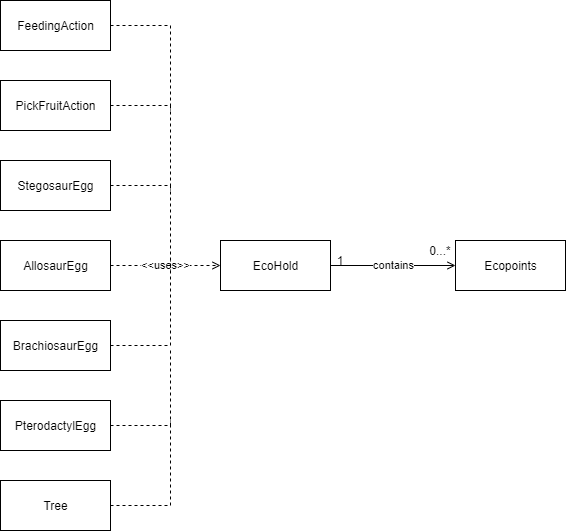

The diagram above was exported from draw.io. Its source (the exported page's mxGraphModel, read from the mxfile embedded in the PNG):
<mxGraphModel dx="1038" dy="580" grid="1" gridSize="10" guides="1" tooltips="1" connect="1" arrows="1" fold="1" page="1" pageScale="1" pageWidth="850" pageHeight="1100" math="0" shadow="0">
  <root>
    <mxCell id="0" />
    <mxCell id="1" parent="0" />
    <mxCell id="6suVWkKewZYzaLZlY2fd-3" value="contains" style="edgeStyle=orthogonalEdgeStyle;rounded=0;orthogonalLoop=1;jettySize=auto;html=1;exitX=1;exitY=0.5;exitDx=0;exitDy=0;endArrow=open;endFill=0;" edge="1" parent="1" source="6suVWkKewZYzaLZlY2fd-1" target="6suVWkKewZYzaLZlY2fd-2">
      <mxGeometry relative="1" as="geometry" />
    </mxCell>
    <mxCell id="6suVWkKewZYzaLZlY2fd-1" value="EcoHold" style="html=1;" vertex="1" parent="1">
      <mxGeometry x="350" y="270" width="110" height="50" as="geometry" />
    </mxCell>
    <mxCell id="6suVWkKewZYzaLZlY2fd-2" value="Ecopoints" style="html=1;" vertex="1" parent="1">
      <mxGeometry x="585" y="270" width="110" height="50" as="geometry" />
    </mxCell>
    <mxCell id="6suVWkKewZYzaLZlY2fd-4" value="1" style="text;html=1;strokeColor=none;fillColor=none;align=center;verticalAlign=middle;whiteSpace=wrap;rounded=0;" vertex="1" parent="1">
      <mxGeometry x="450" y="280" width="40" height="20" as="geometry" />
    </mxCell>
    <mxCell id="6suVWkKewZYzaLZlY2fd-5" value="0...*" style="text;html=1;strokeColor=none;fillColor=none;align=center;verticalAlign=middle;whiteSpace=wrap;rounded=0;" vertex="1" parent="1">
      <mxGeometry x="550" y="270" width="40" height="20" as="geometry" />
    </mxCell>
    <mxCell id="6suVWkKewZYzaLZlY2fd-15" style="edgeStyle=orthogonalEdgeStyle;rounded=0;orthogonalLoop=1;jettySize=auto;html=1;exitX=1;exitY=0.5;exitDx=0;exitDy=0;dashed=1;endArrow=none;endFill=0;" edge="1" parent="1" source="6suVWkKewZYzaLZlY2fd-6">
      <mxGeometry relative="1" as="geometry">
        <mxPoint x="300" y="220" as="targetPoint" />
      </mxGeometry>
    </mxCell>
    <mxCell id="6suVWkKewZYzaLZlY2fd-6" value="PickFruitAction" style="html=1;" vertex="1" parent="1">
      <mxGeometry x="130" y="110" width="110" height="50" as="geometry" />
    </mxCell>
    <mxCell id="6suVWkKewZYzaLZlY2fd-11" value="&amp;lt;&amp;lt;uses&amp;gt;&amp;gt;" style="edgeStyle=orthogonalEdgeStyle;rounded=0;orthogonalLoop=1;jettySize=auto;html=1;endArrow=open;endFill=0;dashed=1;" edge="1" parent="1" source="6suVWkKewZYzaLZlY2fd-7" target="6suVWkKewZYzaLZlY2fd-1">
      <mxGeometry relative="1" as="geometry" />
    </mxCell>
    <mxCell id="6suVWkKewZYzaLZlY2fd-7" value="AllosaurEgg" style="html=1;" vertex="1" parent="1">
      <mxGeometry x="130" y="270" width="110" height="50" as="geometry" />
    </mxCell>
    <mxCell id="6suVWkKewZYzaLZlY2fd-14" style="edgeStyle=orthogonalEdgeStyle;rounded=0;orthogonalLoop=1;jettySize=auto;html=1;exitX=1;exitY=0.5;exitDx=0;exitDy=0;dashed=1;endArrow=none;endFill=0;" edge="1" parent="1" source="6suVWkKewZYzaLZlY2fd-8">
      <mxGeometry relative="1" as="geometry">
        <mxPoint x="300" y="300" as="targetPoint" />
      </mxGeometry>
    </mxCell>
    <mxCell id="6suVWkKewZYzaLZlY2fd-8" value="StegosaurEgg" style="html=1;" vertex="1" parent="1">
      <mxGeometry x="130" y="190" width="110" height="50" as="geometry" />
    </mxCell>
    <mxCell id="6suVWkKewZYzaLZlY2fd-17" style="edgeStyle=orthogonalEdgeStyle;rounded=0;orthogonalLoop=1;jettySize=auto;html=1;exitX=1;exitY=0.5;exitDx=0;exitDy=0;dashed=1;endArrow=none;endFill=0;" edge="1" parent="1" source="6suVWkKewZYzaLZlY2fd-9">
      <mxGeometry relative="1" as="geometry">
        <mxPoint x="300" y="290" as="targetPoint" />
      </mxGeometry>
    </mxCell>
    <mxCell id="6suVWkKewZYzaLZlY2fd-9" value="BrachiosaurEgg" style="html=1;" vertex="1" parent="1">
      <mxGeometry x="130" y="350" width="110" height="50" as="geometry" />
    </mxCell>
    <mxCell id="6suVWkKewZYzaLZlY2fd-18" style="edgeStyle=orthogonalEdgeStyle;rounded=0;orthogonalLoop=1;jettySize=auto;html=1;exitX=1;exitY=0.5;exitDx=0;exitDy=0;dashed=1;endArrow=none;endFill=0;" edge="1" parent="1" source="6suVWkKewZYzaLZlY2fd-10">
      <mxGeometry relative="1" as="geometry">
        <mxPoint x="300" y="380" as="targetPoint" />
      </mxGeometry>
    </mxCell>
    <mxCell id="6suVWkKewZYzaLZlY2fd-10" value="PterodactylEgg" style="html=1;" vertex="1" parent="1">
      <mxGeometry x="130" y="430" width="110" height="50" as="geometry" />
    </mxCell>
    <mxCell id="6suVWkKewZYzaLZlY2fd-16" style="edgeStyle=orthogonalEdgeStyle;rounded=0;orthogonalLoop=1;jettySize=auto;html=1;exitX=1;exitY=0.5;exitDx=0;exitDy=0;dashed=1;endArrow=none;endFill=0;" edge="1" parent="1" source="6suVWkKewZYzaLZlY2fd-12">
      <mxGeometry relative="1" as="geometry">
        <mxPoint x="300" y="140" as="targetPoint" />
      </mxGeometry>
    </mxCell>
    <mxCell id="6suVWkKewZYzaLZlY2fd-12" value="FeedingAction" style="html=1;" vertex="1" parent="1">
      <mxGeometry x="130" y="30" width="110" height="50" as="geometry" />
    </mxCell>
    <mxCell id="6suVWkKewZYzaLZlY2fd-19" style="edgeStyle=orthogonalEdgeStyle;rounded=0;orthogonalLoop=1;jettySize=auto;html=1;exitX=1;exitY=0.5;exitDx=0;exitDy=0;dashed=1;endArrow=none;endFill=0;" edge="1" parent="1" source="6suVWkKewZYzaLZlY2fd-13">
      <mxGeometry relative="1" as="geometry">
        <mxPoint x="300" y="450" as="targetPoint" />
      </mxGeometry>
    </mxCell>
    <mxCell id="6suVWkKewZYzaLZlY2fd-13" value="Tree" style="html=1;" vertex="1" parent="1">
      <mxGeometry x="130" y="510" width="110" height="50" as="geometry" />
    </mxCell>
  </root>
</mxGraphModel>